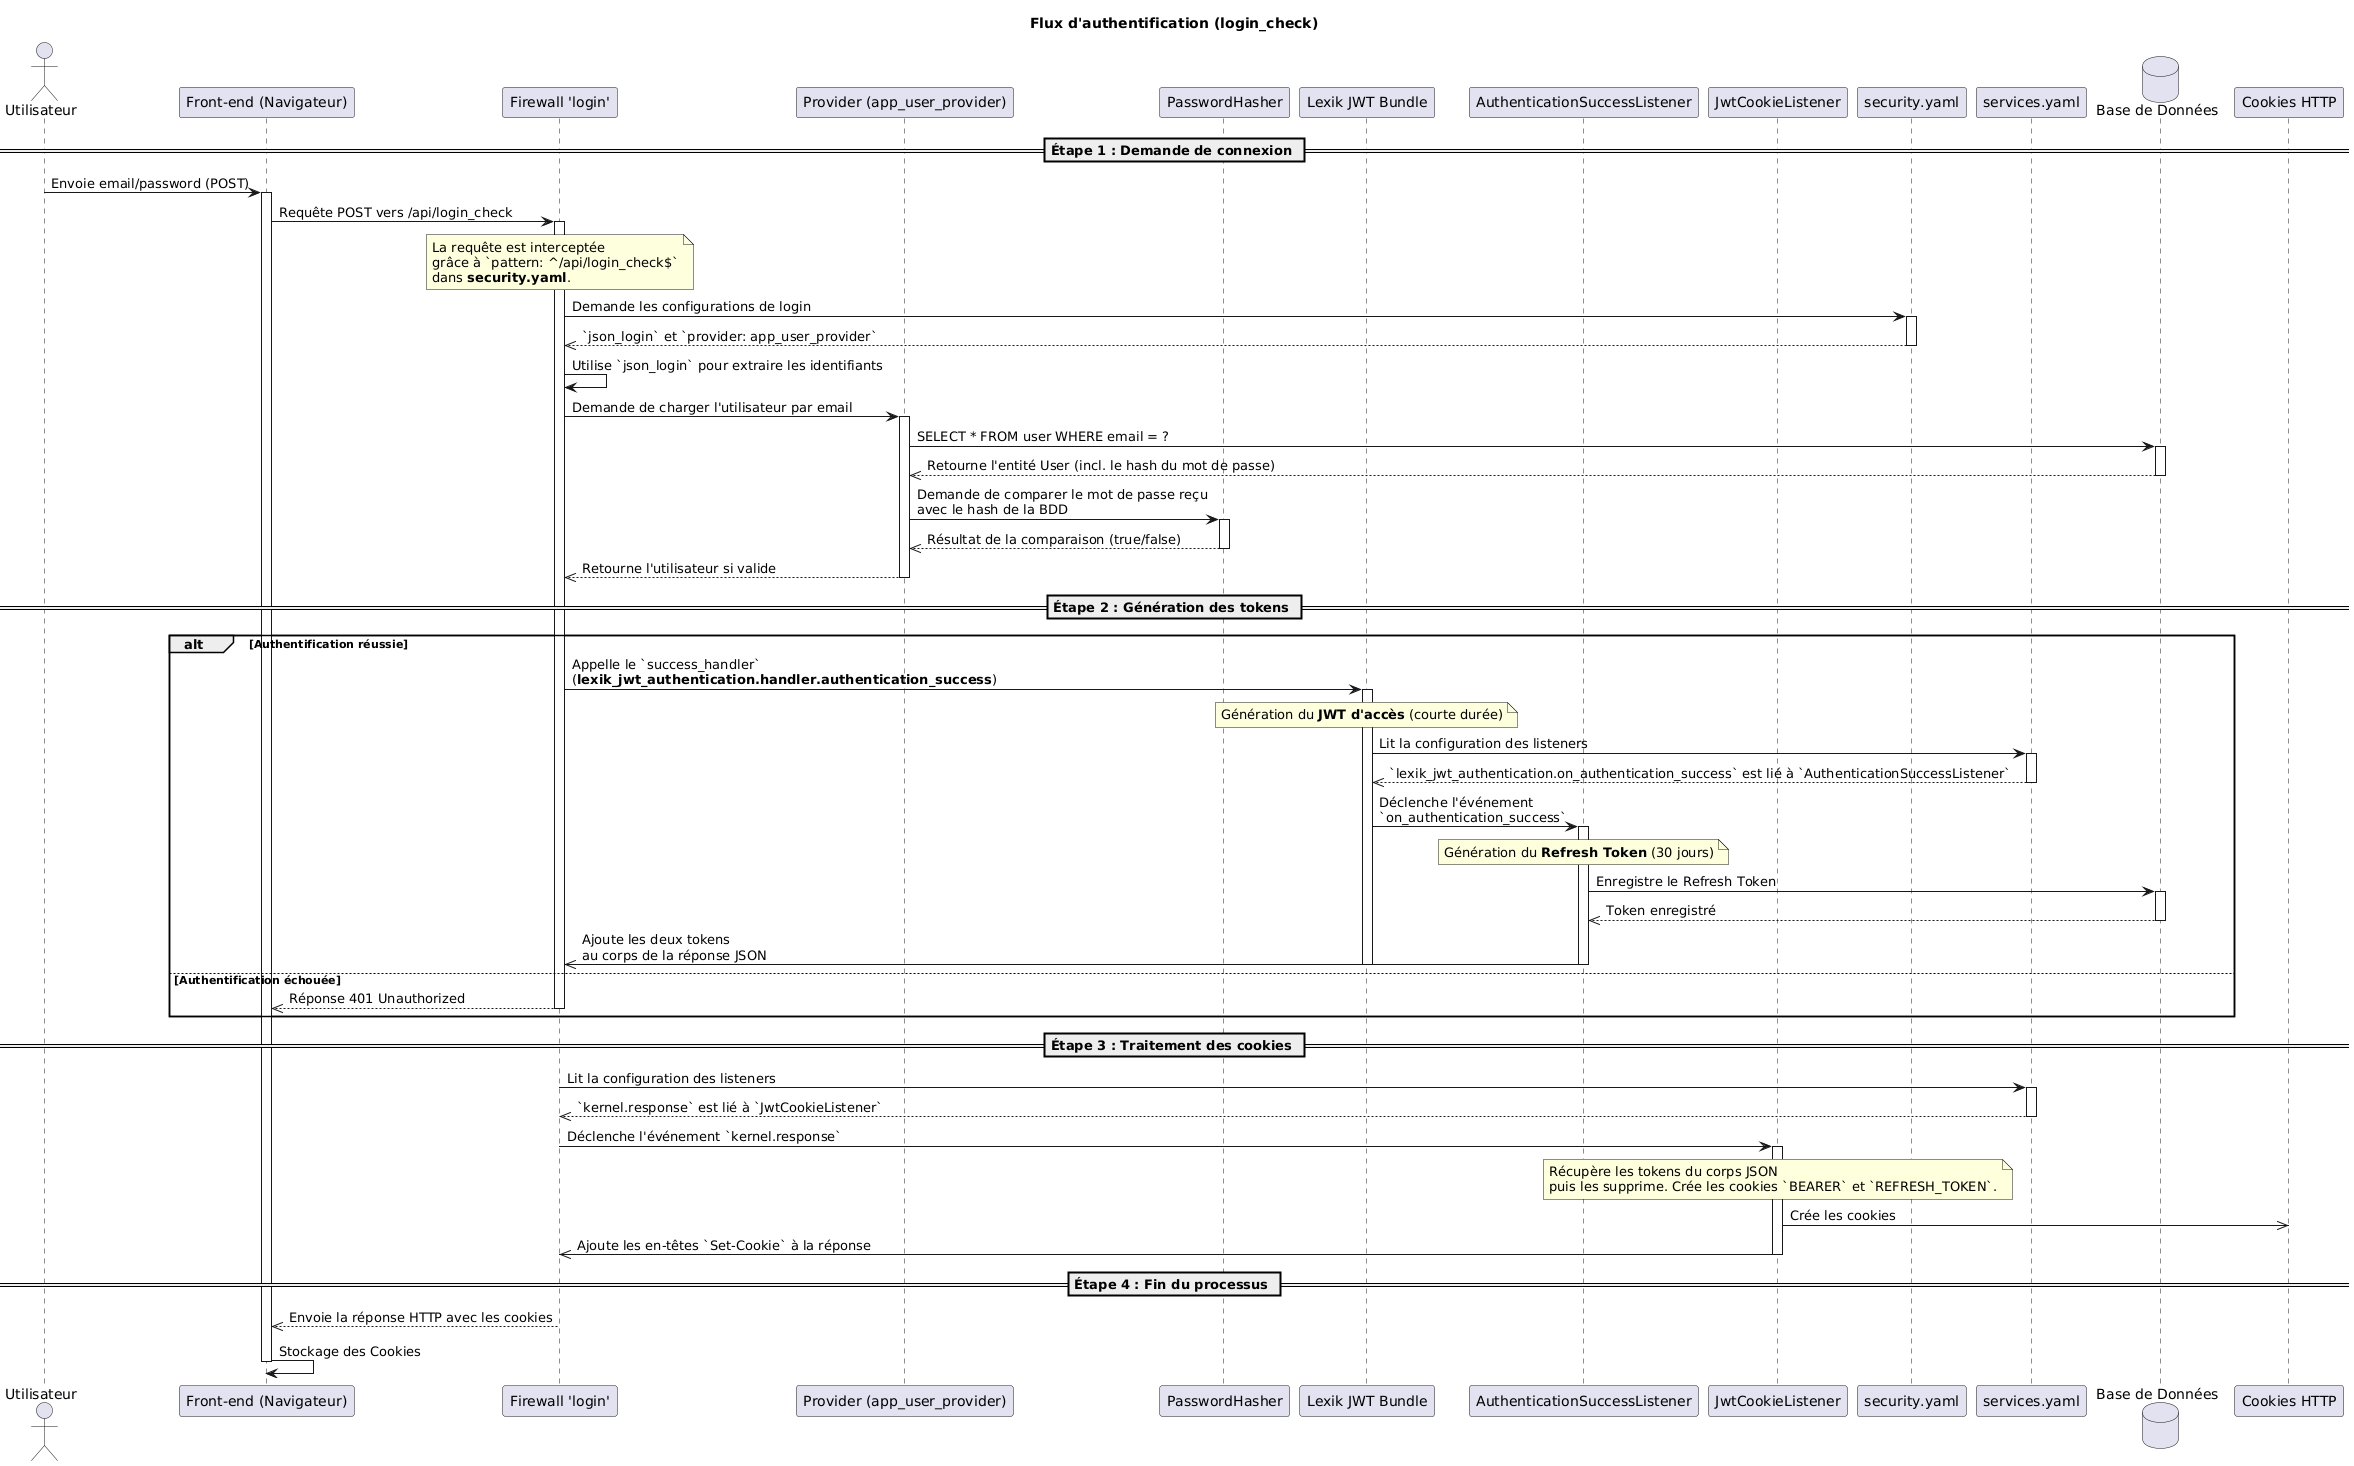

The diagram above was rendered by PlantUML. Its source (embedded in the PNG):
@startuml
title Flux d'authentification (login_check)

actor "Utilisateur" as user
participant "Front-end (Navigateur)" as frontend
    participant "Firewall 'login'" as firewall

    participant "Provider (app_user_provider)" as provider
    participant "PasswordHasher" as hasher
    participant "Lexik JWT Bundle" as lexik
    participant "AuthenticationSuccessListener" as authListener
    participant "JwtCookieListener" as jwtListener
    participant "security.yaml" as security
    participant "services.yaml" as services
    database "Base de Données" as db
participant "Cookies HTTP" as cookies

== Étape 1 : Demande de connexion ==

user -> frontend: Envoie email/password (POST)
activate frontend
frontend -> firewall: Requête POST vers /api/login_check
activate firewall
note over firewall: La requête est interceptée\ngrâce à `pattern: ^/api/login_check$`\ndans **security.yaml**.
firewall -> security: Demande les configurations de login
activate security
security -->> firewall: `json_login` et `provider: app_user_provider`
deactivate security
firewall -> firewall: Utilise `json_login` pour extraire les identifiants
firewall -> provider: Demande de charger l'utilisateur par email
activate provider
provider -> db: SELECT * FROM user WHERE email = ?
activate db
db -->> provider: Retourne l'entité User (incl. le hash du mot de passe)
deactivate db
provider -> hasher: Demande de comparer le mot de passe reçu\navec le hash de la BDD
activate hasher
hasher -->> provider: Résultat de la comparaison (true/false)
deactivate hasher
provider -->> firewall: Retourne l'utilisateur si valide
deactivate provider

== Étape 2 : Génération des tokens ==

alt Authentification réussie
   firewall -> lexik: Appelle le `success_handler`\n(**lexik_jwt_authentication.handler.authentication_success**)
   activate lexik
   note over lexik: Génération du **JWT d'accès** (courte durée)
   lexik -> services: Lit la configuration des listeners
   activate services
   services -->> lexik: `lexik_jwt_authentication.on_authentication_success` est lié à `AuthenticationSuccessListener`
   deactivate services
   lexik -> authListener: Déclenche l'événement\n`on_authentication_success`
   activate authListener
   note over authListener: Génération du **Refresh Token** (30 jours)
   authListener -> db: Enregistre le Refresh Token
   activate db
   db -->> authListener: Token enregistré
   deactivate db
   authListener ->> firewall: Ajoute les deux tokens\nau corps de la réponse JSON
   deactivate authListener
   deactivate lexik
else Authentification échouée
   firewall -->> frontend: Réponse 401 Unauthorized
   deactivate firewall
end

== Étape 3 : Traitement des cookies ==

firewall -> services: Lit la configuration des listeners
activate services
services -->> firewall: `kernel.response` est lié à `JwtCookieListener`
deactivate services
firewall -> jwtListener: Déclenche l'événement `kernel.response`
activate jwtListener
note over jwtListener: Récupère les tokens du corps JSON\npuis les supprime. Crée les cookies `BEARER` et `REFRESH_TOKEN`.
jwtListener ->> cookies: Crée les cookies
jwtListener ->> firewall: Ajoute les en-têtes `Set-Cookie` à la réponse
deactivate jwtListener
deactivate firewall

== Étape 4 : Fin du processus ==

firewall -->> frontend: Envoie la réponse HTTP avec les cookies

frontend -> frontend : Stockage des Cookies
deactivate frontend
@enduml